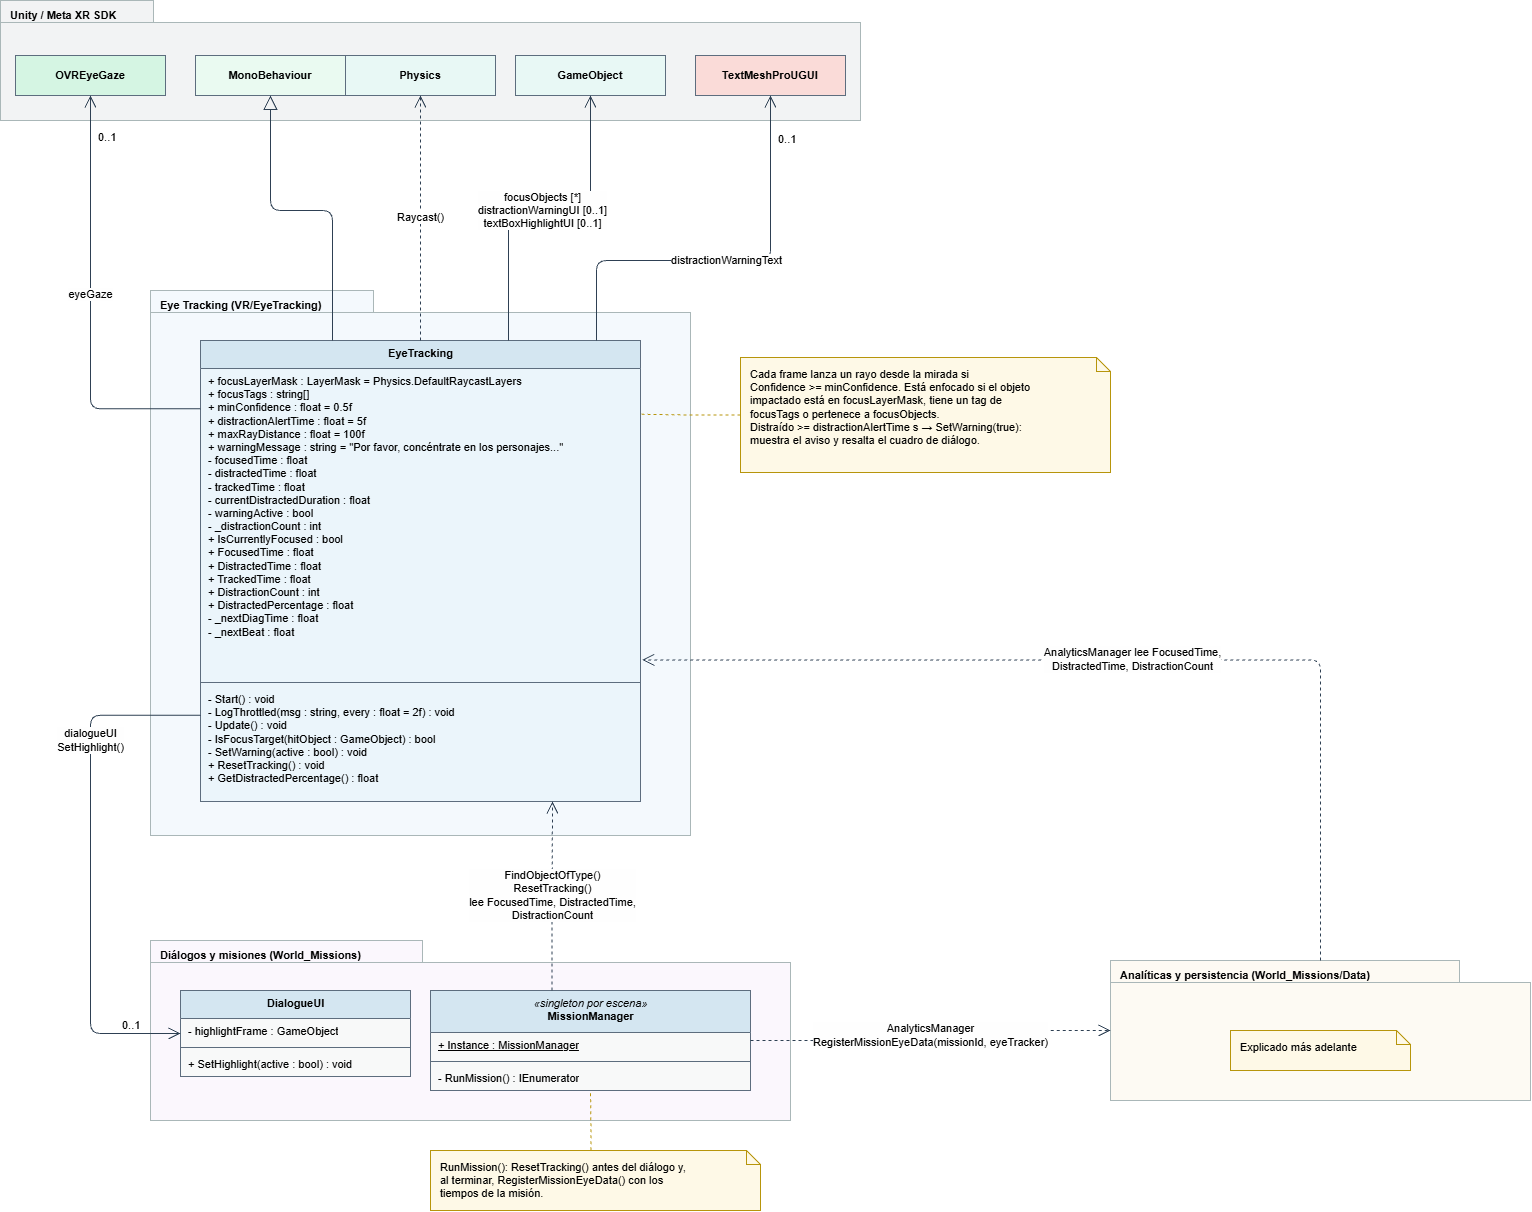

The diagram above was exported from draw.io. Its source (the exported page's mxGraphModel, read from the mxfile embedded in the PNG):
<mxGraphModel dx="2049" dy="1126" grid="1" gridSize="10" guides="1" tooltips="1" connect="1" arrows="1" fold="1" page="1" pageScale="1" pageWidth="827" pageHeight="1169" math="0" shadow="0">
  <root>
    <mxCell id="0" />
    <mxCell id="1" parent="0" />
    <mxCell id="7Zb07G-MrPD23ILD4m9H-1" parent="1" style="shape=folder;tabWidth=153;tabHeight=22;tabPosition=left;html=1;whiteSpace=wrap;container=1;collapsible=0;recursiveResize=0;fillColor=#F2F3F4;strokeColor=#AAB7B8;verticalAlign=top;align=left;spacingLeft=8;spacingTop=2;fontStyle=1;fontSize=11;fontFamily=Helvetica;" value="Unity / Meta XR SDK" vertex="1">
      <mxGeometry height="120" width="860" x="270" y="40" as="geometry" />
    </mxCell>
    <mxCell id="7Zb07G-MrPD23ILD4m9H-2" parent="7Zb07G-MrPD23ILD4m9H-1" style="rounded=0;whiteSpace=wrap;html=1;fillColor=#D5F5E3;strokeColor=#5D6D7E;fontStyle=1;fontSize=11;fontFamily=Helvetica;" value="OVREyeGaze" vertex="1">
      <mxGeometry height="40" width="150" x="15" y="55" as="geometry" />
    </mxCell>
    <mxCell id="7Zb07G-MrPD23ILD4m9H-3" parent="7Zb07G-MrPD23ILD4m9H-1" style="rounded=0;whiteSpace=wrap;html=1;fillColor=#EAFAF1;strokeColor=#5D6D7E;fontStyle=1;fontSize=11;fontFamily=Helvetica;" value="MonoBehaviour" vertex="1">
      <mxGeometry height="40" width="150" x="195" y="55" as="geometry" />
    </mxCell>
    <mxCell id="7Zb07G-MrPD23ILD4m9H-4" parent="7Zb07G-MrPD23ILD4m9H-1" style="rounded=0;whiteSpace=wrap;html=1;fillColor=#E8F8F5;strokeColor=#5D6D7E;fontStyle=1;fontSize=11;fontFamily=Helvetica;" value="Physics" vertex="1">
      <mxGeometry height="40" width="150" x="345" y="55" as="geometry" />
    </mxCell>
    <mxCell id="7Zb07G-MrPD23ILD4m9H-5" parent="7Zb07G-MrPD23ILD4m9H-1" style="rounded=0;whiteSpace=wrap;html=1;fillColor=#E8F8F5;strokeColor=#5D6D7E;fontStyle=1;fontSize=11;fontFamily=Helvetica;" value="GameObject" vertex="1">
      <mxGeometry height="40" width="150" x="515" y="55" as="geometry" />
    </mxCell>
    <mxCell id="7Zb07G-MrPD23ILD4m9H-6" parent="7Zb07G-MrPD23ILD4m9H-1" style="rounded=0;whiteSpace=wrap;html=1;fillColor=#FADBD8;strokeColor=#5D6D7E;fontStyle=1;fontSize=11;fontFamily=Helvetica;" value="TextMeshProUGUI" vertex="1">
      <mxGeometry height="40" width="150" x="695" y="55" as="geometry" />
    </mxCell>
    <mxCell id="7Zb07G-MrPD23ILD4m9H-7" parent="1" style="shape=folder;tabWidth=223;tabHeight=22;tabPosition=left;html=1;whiteSpace=wrap;container=1;collapsible=0;recursiveResize=0;fillColor=#F4F9FD;strokeColor=#AAB7B8;verticalAlign=top;align=left;spacingLeft=8;spacingTop=2;fontStyle=1;fontSize=11;fontFamily=Helvetica;" value="Eye Tracking (VR/EyeTracking)" vertex="1">
      <mxGeometry height="545" width="540" x="420" y="330" as="geometry" />
    </mxCell>
    <mxCell id="7Zb07G-MrPD23ILD4m9H-8" parent="7Zb07G-MrPD23ILD4m9H-7" style="swimlane;html=1;fontStyle=0;align=center;verticalAlign=top;childLayout=stackLayout;horizontal=1;startSize=28;horizontalStack=0;resizeParent=1;resizeParentMax=0;resizeLast=0;collapsible=0;marginBottom=0;fillColor=#D4E6F1;swimlaneFillColor=#EBF5FB;strokeColor=#5D6D7E;fontSize=11;fontFamily=Helvetica;" value="&lt;b&gt;EyeTracking&lt;/b&gt;" vertex="1">
      <mxGeometry height="461" width="440" x="50" y="50" as="geometry" />
    </mxCell>
    <mxCell id="7Zb07G-MrPD23ILD4m9H-9" parent="7Zb07G-MrPD23ILD4m9H-8" style="text;html=1;strokeColor=none;fillColor=none;align=left;verticalAlign=top;spacingLeft=6;spacingRight=4;overflow=hidden;rotatable=0;whiteSpace=nowrap;fontSize=11;fontFamily=Helvetica;" value="+ focusLayerMask : LayerMask = Physics.DefaultRaycastLayers&lt;br&gt;+ focusTags : string[]&lt;br&gt;+ minConfidence : float = 0.5f&lt;br&gt;+ distractionAlertTime : float = 5f&lt;br&gt;+ maxRayDistance : float = 100f&lt;br&gt;+ warningMessage : string = &amp;quot;Por favor, concéntrate en los personajes...&amp;quot;&lt;br&gt;- focusedTime : float&lt;br&gt;- distractedTime : float&lt;br&gt;- trackedTime : float&lt;br&gt;- currentDistractedDuration : float&lt;br&gt;- warningActive : bool&lt;br&gt;- _distractionCount : int&lt;br&gt;+ IsCurrentlyFocused : bool&lt;br&gt;+ FocusedTime : float&lt;br&gt;+ DistractedTime : float&lt;br&gt;+ TrackedTime : float&lt;br&gt;+ DistractionCount : int&lt;br&gt;+ DistractedPercentage : float&lt;br&gt;- _nextDiagTime : float&lt;br&gt;- _nextBeat : float" vertex="1">
      <mxGeometry height="310" width="440" y="28" as="geometry" />
    </mxCell>
    <mxCell id="7Zb07G-MrPD23ILD4m9H-10" parent="7Zb07G-MrPD23ILD4m9H-8" style="line;strokeWidth=1;fillColor=none;align=left;verticalAlign=middle;spacingTop=-1;spacingLeft=3;spacingRight=3;rotatable=0;labelPosition=right;points=[];portConstraint=eastwest;strokeColor=#5D6D7E;" value="" vertex="1">
      <mxGeometry height="8" width="440" y="338" as="geometry" />
    </mxCell>
    <mxCell id="7Zb07G-MrPD23ILD4m9H-11" parent="7Zb07G-MrPD23ILD4m9H-8" style="text;html=1;strokeColor=none;fillColor=none;align=left;verticalAlign=top;spacingLeft=6;spacingRight=4;overflow=hidden;rotatable=0;whiteSpace=nowrap;fontSize=11;fontFamily=Helvetica;" value="- Start() : void&lt;br&gt;- LogThrottled(msg : string, every : float = 2f) : void&lt;br&gt;- Update() : void&lt;br&gt;- IsFocusTarget(hitObject : GameObject) : bool&lt;br&gt;- SetWarning(active : bool) : void&lt;br&gt;+ ResetTracking() : void&lt;br&gt;+ GetDistractedPercentage() : float" vertex="1">
      <mxGeometry height="115" width="440" y="346" as="geometry" />
    </mxCell>
    <mxCell id="7Zb07G-MrPD23ILD4m9H-12" parent="1" style="shape=folder;tabWidth=272;tabHeight=22;tabPosition=left;html=1;whiteSpace=wrap;container=1;collapsible=0;recursiveResize=0;fillColor=#FBF7FD;strokeColor=#AAB7B8;verticalAlign=top;align=left;spacingLeft=8;spacingTop=2;fontStyle=1;fontSize=11;fontFamily=Helvetica;" value="Diálogos y misiones (World_Missions)" vertex="1">
      <mxGeometry height="180" width="640" x="420" y="980" as="geometry" />
    </mxCell>
    <mxCell id="7Zb07G-MrPD23ILD4m9H-13" parent="7Zb07G-MrPD23ILD4m9H-12" style="swimlane;html=1;fontStyle=0;align=center;verticalAlign=top;childLayout=stackLayout;horizontal=1;startSize=28;horizontalStack=0;resizeParent=1;resizeParentMax=0;resizeLast=0;collapsible=0;marginBottom=0;fillColor=#D4E6F1;swimlaneFillColor=#F8F9F9;strokeColor=#5D6D7E;fontSize=11;fontFamily=Helvetica;" value="&lt;b&gt;DialogueUI&lt;/b&gt;" vertex="1">
      <mxGeometry height="86" width="230" x="30" y="50" as="geometry" />
    </mxCell>
    <mxCell id="7Zb07G-MrPD23ILD4m9H-14" parent="7Zb07G-MrPD23ILD4m9H-13" style="text;html=1;strokeColor=none;fillColor=none;align=left;verticalAlign=top;spacingLeft=6;spacingRight=4;overflow=hidden;rotatable=0;whiteSpace=nowrap;fontSize=11;fontFamily=Helvetica;" value="- highlightFrame : GameObject" vertex="1">
      <mxGeometry height="25" width="230" y="28" as="geometry" />
    </mxCell>
    <mxCell id="7Zb07G-MrPD23ILD4m9H-15" parent="7Zb07G-MrPD23ILD4m9H-13" style="line;strokeWidth=1;fillColor=none;align=left;verticalAlign=middle;spacingTop=-1;spacingLeft=3;spacingRight=3;rotatable=0;labelPosition=right;points=[];portConstraint=eastwest;strokeColor=#5D6D7E;" value="" vertex="1">
      <mxGeometry height="8" width="230" y="53" as="geometry" />
    </mxCell>
    <mxCell id="7Zb07G-MrPD23ILD4m9H-16" parent="7Zb07G-MrPD23ILD4m9H-13" style="text;html=1;strokeColor=none;fillColor=none;align=left;verticalAlign=top;spacingLeft=6;spacingRight=4;overflow=hidden;rotatable=0;whiteSpace=nowrap;fontSize=11;fontFamily=Helvetica;" value="+ SetHighlight(active : bool) : void" vertex="1">
      <mxGeometry height="25" width="230" y="61" as="geometry" />
    </mxCell>
    <mxCell id="7Zb07G-MrPD23ILD4m9H-17" parent="7Zb07G-MrPD23ILD4m9H-12" style="swimlane;html=1;fontStyle=0;align=center;verticalAlign=top;childLayout=stackLayout;horizontal=1;startSize=42;horizontalStack=0;resizeParent=1;resizeParentMax=0;resizeLast=0;collapsible=0;marginBottom=0;fillColor=#D4E6F1;swimlaneFillColor=#F8F9F9;strokeColor=#5D6D7E;fontSize=11;fontFamily=Helvetica;" value="&lt;i&gt;«singleton por escena»&lt;/i&gt;&lt;br&gt;&lt;b&gt;MissionManager&lt;/b&gt;" vertex="1">
      <mxGeometry height="100" width="320" x="280" y="50" as="geometry" />
    </mxCell>
    <mxCell id="7Zb07G-MrPD23ILD4m9H-18" parent="7Zb07G-MrPD23ILD4m9H-17" style="text;html=1;strokeColor=none;fillColor=none;align=left;verticalAlign=top;spacingLeft=6;spacingRight=4;overflow=hidden;rotatable=0;whiteSpace=nowrap;fontSize=11;fontFamily=Helvetica;" value="&lt;u&gt;+ Instance : MissionManager&lt;/u&gt;" vertex="1">
      <mxGeometry height="25" width="320" y="42" as="geometry" />
    </mxCell>
    <mxCell id="7Zb07G-MrPD23ILD4m9H-19" parent="7Zb07G-MrPD23ILD4m9H-17" style="line;strokeWidth=1;fillColor=none;align=left;verticalAlign=middle;spacingTop=-1;spacingLeft=3;spacingRight=3;rotatable=0;labelPosition=right;points=[];portConstraint=eastwest;strokeColor=#5D6D7E;" value="" vertex="1">
      <mxGeometry height="8" width="320" y="67" as="geometry" />
    </mxCell>
    <mxCell id="7Zb07G-MrPD23ILD4m9H-20" parent="7Zb07G-MrPD23ILD4m9H-17" style="text;html=1;strokeColor=none;fillColor=none;align=left;verticalAlign=top;spacingLeft=6;spacingRight=4;overflow=hidden;rotatable=0;whiteSpace=nowrap;fontSize=11;fontFamily=Helvetica;" value="- RunMission() : IEnumerator" vertex="1">
      <mxGeometry height="25" width="320" y="75" as="geometry" />
    </mxCell>
    <mxCell id="7Zb07G-MrPD23ILD4m9H-21" parent="1" style="shape=folder;tabWidth=349;tabHeight=22;tabPosition=left;html=1;whiteSpace=wrap;container=1;collapsible=0;recursiveResize=0;fillColor=#FDFAF3;strokeColor=#AAB7B8;verticalAlign=top;align=left;spacingLeft=8;spacingTop=2;fontStyle=1;fontSize=11;fontFamily=Helvetica;" value="Analíticas y persistencia (World_Missions/Data)" vertex="1">
      <mxGeometry height="140" width="420" x="1380" y="1000" as="geometry" />
    </mxCell>
    <mxCell id="7Zb07G-MrPD23ILD4m9H-22" parent="7Zb07G-MrPD23ILD4m9H-21" style="shape=note;whiteSpace=wrap;html=1;size=14;fillColor=#FEF9E7;strokeColor=#B7950B;align=left;verticalAlign=top;spacingLeft=8;spacingTop=4;fontSize=11;fontFamily=Helvetica;" value="Explicado más adelante" vertex="1">
      <mxGeometry height="40" width="180" x="120" y="70" as="geometry" />
    </mxCell>
    <mxCell id="7Zb07G-MrPD23ILD4m9H-23" parent="1" style="shape=note;whiteSpace=wrap;html=1;size=14;fillColor=#FEF9E7;strokeColor=#B7950B;align=left;verticalAlign=top;spacingLeft=8;spacingTop=4;fontSize=11;fontFamily=Helvetica;" value="Cada frame lanza un rayo desde la mirada si&lt;br&gt;Confidence &amp;gt;= minConfidence. Está enfocado si el objeto&lt;br&gt;impactado está en focusLayerMask, tiene un tag de&lt;br&gt;focusTags o pertenece a focusObjects.&lt;br&gt;Distraído &amp;gt;= distractionAlertTime s → SetWarning(true):&lt;br&gt;muestra el aviso y resalta el cuadro de diálogo." vertex="1">
      <mxGeometry height="115" width="370" x="1010" y="397" as="geometry" />
    </mxCell>
    <mxCell id="7Zb07G-MrPD23ILD4m9H-24" parent="1" style="shape=note;whiteSpace=wrap;html=1;size=14;fillColor=#FEF9E7;strokeColor=#B7950B;align=left;verticalAlign=top;spacingLeft=8;spacingTop=4;fontSize=11;fontFamily=Helvetica;" value="RunMission(): ResetTracking() antes del diálogo y,&lt;br&gt;al terminar, RegisterMissionEyeData() con los&lt;br&gt;tiempos de la misión." vertex="1">
      <mxGeometry height="60" width="330" x="700" y="1190" as="geometry" />
    </mxCell>
    <mxCell id="7Zb07G-MrPD23ILD4m9H-25" edge="1" parent="1" source="7Zb07G-MrPD23ILD4m9H-9" style="edgeStyle=orthogonalEdgeStyle;rounded=1;html=1;strokeColor=#2E4053;labelBackgroundColor=#FEFEFE;fontSize=11;fontFamily=Helvetica;endArrow=open;endFill=0;endSize=10;exitX=0;exitY=0.13;exitDx=0;exitDy=0;entryX=0.5;entryY=1;entryDx=0;entryDy=0;exitPerimeter=0;" target="7Zb07G-MrPD23ILD4m9H-2" value="eyeGaze">
      <mxGeometry relative="1" x="0.0584" as="geometry" />
    </mxCell>
    <mxCell id="7Zb07G-MrPD23ILD4m9H-26" connectable="0" parent="7Zb07G-MrPD23ILD4m9H-25" style="edgeLabel;resizable=0;html=1;align=left;verticalAlign=bottom;labelBackgroundColor=none;fontSize=11;fontFamily=Helvetica;" value="0..1" vertex="1">
      <mxGeometry relative="1" x="0.7623" as="geometry">
        <mxPoint x="6" as="offset" />
      </mxGeometry>
    </mxCell>
    <mxCell id="7Zb07G-MrPD23ILD4m9H-27" edge="1" parent="1" source="7Zb07G-MrPD23ILD4m9H-8" style="edgeStyle=orthogonalEdgeStyle;rounded=1;html=1;strokeColor=#2E4053;labelBackgroundColor=#FEFEFE;fontSize=11;fontFamily=Helvetica;endArrow=block;endFill=0;endSize=12;exitX=0.3;exitY=0;exitDx=0;exitDy=0;entryX=0.5;entryY=1;entryDx=0;entryDy=0;" target="7Zb07G-MrPD23ILD4m9H-3" value="">
      <mxGeometry relative="1" as="geometry">
        <Array as="points">
          <mxPoint x="602" y="250" />
          <mxPoint x="540" y="250" />
        </Array>
      </mxGeometry>
    </mxCell>
    <mxCell id="7Zb07G-MrPD23ILD4m9H-28" edge="1" parent="1" source="7Zb07G-MrPD23ILD4m9H-8" style="edgeStyle=orthogonalEdgeStyle;rounded=1;html=1;strokeColor=#2E4053;labelBackgroundColor=#FEFEFE;fontSize=11;fontFamily=Helvetica;endArrow=open;endFill=0;endSize=10;dashed=1;exitX=0.5;exitY=0;exitDx=0;exitDy=0;entryX=0.5;entryY=1;entryDx=0;entryDy=0;" target="7Zb07G-MrPD23ILD4m9H-4" value="Raycast()">
      <mxGeometry relative="1" as="geometry" />
    </mxCell>
    <mxCell id="7Zb07G-MrPD23ILD4m9H-29" edge="1" parent="1" source="7Zb07G-MrPD23ILD4m9H-8" style="edgeStyle=orthogonalEdgeStyle;rounded=1;html=1;strokeColor=#2E4053;labelBackgroundColor=#FEFEFE;fontSize=11;fontFamily=Helvetica;endArrow=open;endFill=0;endSize=10;exitX=0.7;exitY=0;exitDx=0;exitDy=0;entryX=0.5;entryY=1;entryDx=0;entryDy=0;" target="7Zb07G-MrPD23ILD4m9H-5" value="focusObjects [*]&lt;br&gt;distractionWarningUI [0..1]&lt;br&gt;textBoxHighlightUI [0..1]">
      <mxGeometry relative="1" as="geometry">
        <Array as="points">
          <mxPoint x="778" y="250" />
          <mxPoint x="860" y="250" />
        </Array>
      </mxGeometry>
    </mxCell>
    <mxCell id="7Zb07G-MrPD23ILD4m9H-30" edge="1" parent="1" source="7Zb07G-MrPD23ILD4m9H-8" style="edgeStyle=orthogonalEdgeStyle;rounded=1;html=1;strokeColor=#2E4053;labelBackgroundColor=#FEFEFE;fontSize=11;fontFamily=Helvetica;endArrow=open;endFill=0;endSize=10;exitX=0.9;exitY=0;exitDx=0;exitDy=0;entryX=0.5;entryY=1;entryDx=0;entryDy=0;" target="7Zb07G-MrPD23ILD4m9H-6" value="distractionWarningText">
      <mxGeometry relative="1" as="geometry">
        <Array as="points">
          <mxPoint x="866" y="300" />
          <mxPoint x="1040" y="300" />
        </Array>
      </mxGeometry>
    </mxCell>
    <mxCell id="7Zb07G-MrPD23ILD4m9H-31" connectable="0" parent="7Zb07G-MrPD23ILD4m9H-30" style="edgeLabel;resizable=0;html=1;align=left;verticalAlign=bottom;labelBackgroundColor=none;fontSize=11;fontFamily=Helvetica;" value="0..1" vertex="1">
      <mxGeometry relative="1" x="0.75" as="geometry">
        <mxPoint x="6" as="offset" />
      </mxGeometry>
    </mxCell>
    <mxCell id="7Zb07G-MrPD23ILD4m9H-32" edge="1" parent="1" source="7Zb07G-MrPD23ILD4m9H-11" style="edgeStyle=orthogonalEdgeStyle;rounded=1;html=1;strokeColor=#2E4053;labelBackgroundColor=#FEFEFE;fontSize=11;fontFamily=Helvetica;endArrow=open;endFill=0;endSize=10;exitX=0;exitY=0.25;exitDx=0;exitDy=0;entryX=0;entryY=0.5;entryDx=0;entryDy=0;" target="7Zb07G-MrPD23ILD4m9H-13" value="dialogueUI&lt;br&gt;SetHighlight()">
      <mxGeometry relative="1" x="-0.4792" as="geometry">
        <Array as="points">
          <mxPoint x="360" y="754.8" />
          <mxPoint x="360" y="1073" />
        </Array>
      </mxGeometry>
    </mxCell>
    <mxCell id="7Zb07G-MrPD23ILD4m9H-33" connectable="0" parent="7Zb07G-MrPD23ILD4m9H-32" style="edgeLabel;resizable=0;html=1;align=left;verticalAlign=bottom;labelBackgroundColor=none;fontSize=11;fontFamily=Helvetica;" value="0..1" vertex="1">
      <mxGeometry relative="1" x="0.8254" as="geometry">
        <mxPoint x="-15" as="offset" />
      </mxGeometry>
    </mxCell>
    <mxCell id="7Zb07G-MrPD23ILD4m9H-34" edge="1" parent="1" source="7Zb07G-MrPD23ILD4m9H-17" style="edgeStyle=orthogonalEdgeStyle;rounded=1;html=1;strokeColor=#2E4053;labelBackgroundColor=#FEFEFE;fontSize=11;fontFamily=Helvetica;endArrow=open;endFill=0;endSize=10;dashed=1;exitX=0.38;exitY=0;exitDx=0;exitDy=0;entryX=0.8;entryY=1;entryDx=0;entryDy=0;" target="7Zb07G-MrPD23ILD4m9H-8" value="FindObjectOfType()&lt;br&gt;ResetTracking()&lt;br&gt;lee FocusedTime, DistractedTime,&lt;br&gt;DistractionCount">
      <mxGeometry relative="1" as="geometry" />
    </mxCell>
    <mxCell id="7Zb07G-MrPD23ILD4m9H-35" edge="1" parent="1" source="7Zb07G-MrPD23ILD4m9H-17" style="edgeStyle=orthogonalEdgeStyle;rounded=1;html=1;strokeColor=#2E4053;labelBackgroundColor=#FEFEFE;fontSize=11;fontFamily=Helvetica;endArrow=open;endFill=0;endSize=10;dashed=1;exitX=1;exitY=0.5;exitDx=0;exitDy=0;entryX=0;entryY=0.5;entryDx=0;entryDy=0;" target="7Zb07G-MrPD23ILD4m9H-21" value="AnalyticsManager&lt;br&gt;RegisterMissionEyeData(missionId, eyeTracker)">
      <mxGeometry relative="1" as="geometry" />
    </mxCell>
    <mxCell id="7Zb07G-MrPD23ILD4m9H-36" edge="1" parent="1" source="7Zb07G-MrPD23ILD4m9H-21" style="edgeStyle=orthogonalEdgeStyle;rounded=1;html=1;strokeColor=#2E4053;labelBackgroundColor=#FEFEFE;fontSize=11;fontFamily=Helvetica;endArrow=open;endFill=0;endSize=10;dashed=1;exitX=0.5;exitY=0;exitDx=0;exitDy=0;entryX=1.004;entryY=0.94;entryDx=0;entryDy=0;entryPerimeter=0;" target="7Zb07G-MrPD23ILD4m9H-9" value="AnalyticsManager lee FocusedTime,&lt;br&gt;DistractedTime, DistractionCount">
      <mxGeometry relative="1" as="geometry">
        <Array as="points">
          <mxPoint x="1590" y="699.4" />
        </Array>
      </mxGeometry>
    </mxCell>
    <mxCell id="7Zb07G-MrPD23ILD4m9H-37" edge="1" parent="1" source="7Zb07G-MrPD23ILD4m9H-23" style="edgeStyle=orthogonalEdgeStyle;rounded=1;html=1;strokeColor=#2E4053;labelBackgroundColor=#FEFEFE;fontSize=11;fontFamily=Helvetica;endArrow=none;dashed=1;strokeColor=#B7950B;exitX=0;exitY=0.5;exitDx=0;exitDy=0;entryX=1;entryY=0.16;entryDx=0;entryDy=0;" target="7Zb07G-MrPD23ILD4m9H-8" value="">
      <mxGeometry relative="1" as="geometry" />
    </mxCell>
    <mxCell id="7Zb07G-MrPD23ILD4m9H-38" edge="1" parent="1" source="7Zb07G-MrPD23ILD4m9H-24" style="edgeStyle=orthogonalEdgeStyle;rounded=1;html=1;strokeColor=#2E4053;labelBackgroundColor=#FEFEFE;fontSize=11;fontFamily=Helvetica;endArrow=none;dashed=1;strokeColor=#B7950B;exitX=0.486;exitY=-0.004;exitDx=0;exitDy=0;entryX=0.5;entryY=1;entryDx=0;entryDy=0;exitPerimeter=0;" target="7Zb07G-MrPD23ILD4m9H-17" value="">
      <mxGeometry relative="1" as="geometry">
        <Array as="points" />
      </mxGeometry>
    </mxCell>
  </root>
</mxGraphModel>